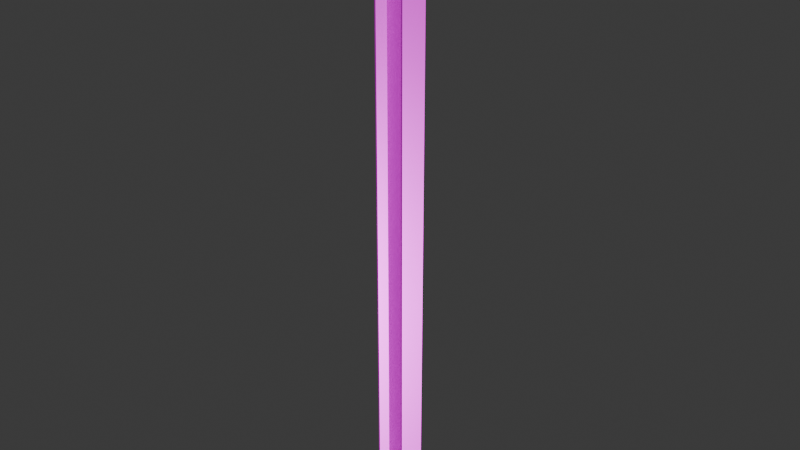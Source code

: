 # Source: opora4m.blend  (saved by Blender 4.1.24; exported with 4.5.12 LTS)
import bpy
from mathutils import Matrix  # noqa: F401  (used for matrix-valued properties, if any)

bpy.ops.wm.read_factory_settings(use_empty=True)
scene = bpy.context.scene
scene.name = 'Scene'

# ---- collections
col_collection = bpy.data.collections.new('Collection'); scene.collection.children.link(col_collection)

# ---- images (referenced by path relative to the original .blend; pixels are not part of the script)
import os
ASSET_DIR = os.environ.get("B2B_ASSET_DIR", "")  # directory of the original .blend (textures are referenced by path, not embedded)
HERE = os.path.dirname(os.path.abspath(__file__))  # packed textures are extracted next to this script under _unpacked/

def load_image(name, relpath, width, height, colorspace="sRGB"):
    """Load a texture the original file referenced (path relative to the .blend, or extracted next to this script)."""
    p = next((c for c in (os.path.join(HERE, relpath), os.path.join(ASSET_DIR, relpath)) if relpath and os.path.exists(c)), "")
    if p:
        img = bpy.data.images.load(p, check_existing=True)
        img.name = name
    else:  # same state as the original file: an image datablock whose file is absent (Cycles renders it pink)
        img = bpy.data.images.new(name, width, height)
        img.source = "FILE"
        img.filepath = "//" + (relpath or name)
    img.colorspace_settings.name = colorspace
    return img
img_opora4m_basecolor_png = load_image('opora4m_BaseColor.png', 'opora4m_BaseColor.png', 1024, 1024, 'sRGB')
img_opora4m_metallic_png = load_image('opora4m_Metallic.png', 'opora4m_Metallic.png', 1024, 1024, 'Non-Color')
img_opora4m_roughness_png = load_image('opora4m_Roughness.png', 'opora4m_Roughness.png', 1024, 1024, 'Non-Color')
img_opora4m_normal_png = load_image('opora4m_Normal.png', 'opora4m_Normal.png', 1024, 1024, 'Non-Color')

# ---- materials (node trees are filled in below, after node groups)
mat_opora4m = bpy.data.materials.new('opora4m')
mat_opora4m.use_transparent_shadow = False

# ---- material node trees
mat_opora4m.use_nodes = True; mat_opora4m.node_tree.nodes.clear()
_N = mat_opora4m.node_tree.nodes; _L = mat_opora4m.node_tree.links
n0 = _N.new('ShaderNodeBsdfPrincipled'); n0.name = 'Principled BSDF'; n0.location = (10, 300)
n1 = _N.new('ShaderNodeOutputMaterial'); n1.name = 'Material Output'; n1.location = (300, 300)
n2 = _N.new('ShaderNodeTexImage'); n2.name = 'Image Texture'; n2.location = (84, -40)
n2.label = 'Base Color'
n2.image = img_opora4m_basecolor_png
n3 = _N.new('ShaderNodeTexImage'); n3.name = 'Image Texture.001'; n3.location = (84, -320)
n3.label = 'Metallic'
n3.image = img_opora4m_metallic_png
n4 = _N.new('ShaderNodeTexImage'); n4.name = 'Image Texture.002'; n4.location = (84, -600)
n4.label = 'Roughness'
n4.image = img_opora4m_roughness_png
n5 = _N.new('ShaderNodeTexImage'); n5.name = 'Image Texture.003'; n5.location = (84, -880)
n5.label = 'Normal'
n5.image = img_opora4m_normal_png
n6 = _N.new('ShaderNodeNormalMap'); n6.name = 'Normal Map'; n6.location = (-240, -340)
n7 = _N.new('ShaderNodeMapping'); n7.name = 'Mapping'; n7.location = (229, -40)
n8 = _N.new('NodeReroute'); n8.name = 'Reroute'; n8.location = (34, -596)
n8.width = 16
n8.socket_idname = 'NodeSocketVector'
n9 = _N.new('ShaderNodeTexCoord'); n9.name = 'Texture Coordinate'; n9.location = (29, -40)
n10 = _N.new('NodeFrame'); n10.name = 'Frame'; n10.location = (-1269, 340)
n10.label = 'Mapping'
n10.width = 398
n11 = _N.new('NodeFrame'); n11.name = 'Frame.001'; n11.location = (-624, 540)
n11.label = 'Textures'
n11.width = 353
n2.parent = n11
n3.parent = n11
n4.parent = n11
n5.parent = n11
n7.parent = n10
n8.parent = n11
n9.parent = n10
_L.new(n0.outputs[0], n1.inputs[0])
_L.new(n2.outputs[0], n0.inputs[0])
_L.new(n3.outputs[0], n0.inputs[1])
_L.new(n4.outputs[0], n0.inputs[2])
_L.new(n5.outputs[0], n6.inputs[1])
_L.new(n6.outputs[0], n0.inputs[5])
_L.new(n8.outputs[0], n2.inputs[0])
_L.new(n8.outputs[0], n3.inputs[0])
_L.new(n8.outputs[0], n4.inputs[0])
_L.new(n8.outputs[0], n5.inputs[0])
_L.new(n7.outputs[0], n8.inputs[0])
_L.new(n9.outputs[2], n7.inputs[0])
n1.is_active_output = True

# ---- world
world_world = bpy.data.worlds.new('World'); scene.world = world_world
world_world.use_nodes = True; world_world.node_tree.nodes.clear()
_N = world_world.node_tree.nodes; _L = world_world.node_tree.links
n0 = _N.new('ShaderNodeOutputWorld'); n0.name = 'World Output'; n0.location = (300, 300)
n1 = _N.new('ShaderNodeBackground'); n1.name = 'Background'; n1.location = (10, 300)
n1.inputs[0].default_value = (0.05088, 0.05088, 0.05088, 1.0)
_L.new(n1.outputs[0], n0.inputs[0])
n0.is_active_output = True
world_world.color = (0.05088, 0.05088, 0.05088)
world_world.use_sun_shadow = False
world_world.sun_shadow_jitter_overblur = 0.0

# ---- meshes
me_plane = bpy.data.meshes.new('Plane')
me_plane.from_pydata([(-0.1, -0.1, 0.0), (0.1, -0.1, 0.0), (-0.1, 0.1, 0.0), (0.1, 0.1, 0.0), (-0.09089, -0.1, 0.0), (0.09089, -0.1, 0.0), (0.09089, 0.1, 0.0), (-0.09089, 0.1, 0.0), (-0.09089, -0.005485, 0.0), (-0.09089, 0.005485, 0.0), (0.09089, -0.005485, 0.0), (0.09089, 0.005485, 0.0), (-0.1, -0.1, 4.0), (0.09089, -0.1, 4.0), (0.1, -0.1, 4.0), (0.1, 0.1, 4.0), (-0.09089, 0.1, 4.0), (-0.1, 0.1, 4.0), (-0.09089, -0.1, 4.0), (0.09089, 0.1, 4.0), (-0.09089, 0.005485, 4.0), (0.09089, 0.005485, 4.0), (-0.09089, -0.005485, 4.0), (0.09089, -0.005485, 4.0), (0.3115, -0.1, 4.008), (0.3115, 0.1, 4.008), (-0.3115, -0.1, 4.008), (-0.3115, 0.1, 4.008), (0.3187, -0.1, 4.0), (0.3187, 0.1, 4.0), (-0.3187, -0.1, 4.0), (-0.3187, 0.1, 4.0), (0.3115, -0.1, 4.082), (0.3115, 0.1, 4.082), (-0.3115, -0.1, 4.082), (-0.3115, 0.1, 4.082), (0.3187, -0.1, 4.082), (0.3187, 0.1, 4.082), (-0.3187, -0.1, 4.082), (-0.3187, 0.1, 4.082)], [], [(1, 3, 15, 14), (11, 9, 20, 21), (7, 2, 17, 16), (0, 4, 18, 12), (4, 8, 22, 18), (3, 6, 19, 15), (10, 5, 13, 23), (6, 11, 21, 19), (2, 0, 12, 17), (5, 1, 14, 13), (8, 10, 23, 22), (26, 24, 25, 27), (29, 37, 36, 28), (25, 24, 32, 33), (30, 38, 39, 31), (30, 26, 34, 38), (24, 28, 36, 32), (28, 30, 31, 29), (26, 30, 28, 24), (33, 32, 36, 37), (34, 35, 39, 38), (29, 25, 33, 37), (26, 27, 35, 34), (27, 31, 39, 35), (9, 7, 16, 20), (31, 27, 25, 29)])
_uv = me_plane.uv_layers.new(name='UVMap')
_uv.uv.foreach_set('vector', [0.0519, 0.9979, 0.002106, 0.9979, 0.002106, 0.002106, 0.0519, 0.002106, 0.1554, 0.9979, 0.1101, 0.9979, 0.1101, 0.002106, 0.1554, 0.002106, 0.3763, 0.9979, 0.374, 0.9979, 0.374, 0.002106, 0.3763, 0.002106, 0.3828, 0.9979, 0.3805, 0.9979, 0.3805, 0.002106, 0.3828, 0.002106, 0.2326, 0.9979, 0.209, 0.9979, 0.209, 0.002106, 0.2326, 0.002106, 0.3892, 0.9979, 0.387, 0.9979, 0.387, 0.002106, 0.3892, 0.002106, 0.2603, 0.9979, 0.2368, 0.9979, 0.2368, 0.002106, 0.2603, 0.002106, 0.288, 0.9979, 0.2645, 0.9979, 0.2645, 0.002106, 0.288, 0.002106, 0.1059, 0.9979, 0.05611, 0.9979, 0.05611, 0.002106, 0.1059, 0.002106, 0.3957, 0.9979, 0.3934, 0.9979, 0.3934, 0.002106, 0.3957, 0.002106, 0.2048, 0.9979, 0.1596, 0.9979, 0.1596, 0.002106, 0.2048, 0.002106, 0.32, 0.3201, 0.32, 0.165, 0.3698, 0.165, 0.3698, 0.3201, 0.4203, 0.3776, 0.3999, 0.3776, 0.3999, 0.3279, 0.4203, 0.3279, 0.4183, 0.4359, 0.4183, 0.4857, 0.3999, 0.4857, 0.3999, 0.4359, 0.4203, 0.4317, 0.3999, 0.4317, 0.3999, 0.3819, 0.4203, 0.3819, 0.4203, 0.002106, 0.4183, 0.003885, 0.3999, 0.003885, 0.3999, 0.002106, 0.4183, 0.159, 0.4203, 0.1608, 0.3999, 0.1608, 0.3999, 0.159, 0.32, 0.1608, 0.32, 0.002106, 0.3698, 0.002106, 0.3698, 0.1608, 0.4183, 0.003885, 0.4203, 0.002106, 0.4203, 0.1608, 0.4183, 0.159, 0.3999, 0.5937, 0.3999, 0.5439, 0.4017, 0.5439, 0.4017, 0.5937, 0.4017, 0.5979, 0.4017, 0.6477, 0.3999, 0.6477, 0.3999, 0.5979, 0.4203, 0.165, 0.4183, 0.1668, 0.3999, 0.1668, 0.3999, 0.165, 0.4183, 0.4899, 0.4183, 0.5397, 0.3999, 0.5397, 0.3999, 0.4899, 0.4183, 0.3219, 0.4203, 0.3236, 0.3999, 0.3236, 0.3999, 0.3219, 0.3158, 0.9979, 0.2923, 0.9979, 0.2923, 0.002106, 0.3158, 0.002106, 0.4203, 0.3236, 0.4183, 0.3219, 0.4183, 0.1668, 0.4203, 0.165])
me_plane.materials.append(mat_opora4m)
me_plane.update()

# ---- objects
ob_plane = bpy.data.objects.new('Plane', me_plane)

# ---- transforms, parenting, visibility, modifiers, constraints
ob_plane.location = (0.0, 0.0, 0.0)

# ---- collection membership
col_collection.objects.link(ob_plane)

# ---- scene / render settings (as saved in the file)
scene.frame_start = 1; scene.frame_end = 250; scene.frame_set(1)
scene.render.engine = 'BLENDER_EEVEE_NEXT'
scene.cycles.sampling_pattern = 'TABULATED_SOBOL'
scene.eevee.ray_tracing_options.trace_max_roughness = 0.0
bpy.context.view_layer.update()

# ---- added for rendering (the .blend has no active camera and no usable light): camera, sun
cam_auto = bpy.data.cameras.new('AutoCamera')
cam_auto.lens = 50.0
cam_auto.sensor_width = 36.0
cam_auto.clip_end = 1000.0
ob_auto_camera = bpy.data.objects.new('AutoCamera', cam_auto)
scene.collection.objects.link(ob_auto_camera)
ob_auto_camera.location = (3.82698, -4.59237, 5.10257)
ob_auto_camera.rotation_euler = (1.09748, -7.21219e-08, 0.694738)
scene.camera = ob_auto_camera
light_auto_sun = bpy.data.lights.new('AutoSun', 'SUN')
light_auto_sun.energy = 3.0
light_auto_sun.angle = 0.0523599
ob_auto_sun = bpy.data.objects.new('AutoSun', light_auto_sun)
scene.collection.objects.link(ob_auto_sun)
ob_auto_sun.rotation_euler = (0.872665, 0.174533, 0.523599)
bpy.context.view_layer.update()
